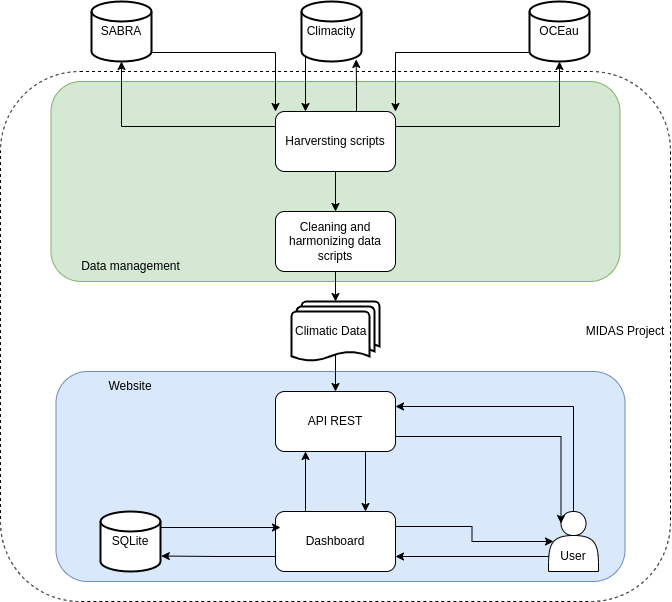

The diagram above was exported from draw.io. Its source (the exported page's mxGraphModel, read from the mxfile embedded in the PNG):
<mxGraphModel dx="1195" dy="1791" grid="1" gridSize="10" guides="1" tooltips="1" connect="1" arrows="1" fold="1" page="1" pageScale="1" pageWidth="827" pageHeight="1169" math="0" shadow="0">
  <root>
    <mxCell id="0" />
    <mxCell id="1" parent="0" />
    <mxCell id="04_BftWhNxawT1OXWySy-44" value="" style="rounded=1;whiteSpace=wrap;html=1;fillColor=none;dashed=1;" vertex="1" parent="1">
      <mxGeometry x="70" y="-90" width="670" height="530" as="geometry" />
    </mxCell>
    <mxCell id="04_BftWhNxawT1OXWySy-45" value="" style="rounded=1;whiteSpace=wrap;html=1;fillColor=#dae8fc;strokeColor=#6c8ebf;" vertex="1" parent="1">
      <mxGeometry x="125.5" y="210" width="569" height="210" as="geometry" />
    </mxCell>
    <mxCell id="04_BftWhNxawT1OXWySy-46" value="" style="rounded=1;whiteSpace=wrap;html=1;fillColor=#d5e8d4;strokeColor=#82b366;" vertex="1" parent="1">
      <mxGeometry x="120.5" y="-80" width="569" height="200" as="geometry" />
    </mxCell>
    <mxCell id="04_BftWhNxawT1OXWySy-16" style="edgeStyle=orthogonalEdgeStyle;rounded=0;orthogonalLoop=1;jettySize=auto;html=1;exitX=0.25;exitY=0;exitDx=0;exitDy=0;entryX=0.25;entryY=1;entryDx=0;entryDy=0;" edge="1" parent="1" source="04_BftWhNxawT1OXWySy-2" target="04_BftWhNxawT1OXWySy-3">
      <mxGeometry relative="1" as="geometry" />
    </mxCell>
    <mxCell id="04_BftWhNxawT1OXWySy-2" value="Dashboard" style="rounded=1;whiteSpace=wrap;html=1;" vertex="1" parent="1">
      <mxGeometry x="345" y="350" width="120" height="60" as="geometry" />
    </mxCell>
    <mxCell id="04_BftWhNxawT1OXWySy-17" style="edgeStyle=orthogonalEdgeStyle;rounded=0;orthogonalLoop=1;jettySize=auto;html=1;exitX=0.75;exitY=1;exitDx=0;exitDy=0;entryX=0.75;entryY=0;entryDx=0;entryDy=0;" edge="1" parent="1" source="04_BftWhNxawT1OXWySy-3" target="04_BftWhNxawT1OXWySy-2">
      <mxGeometry relative="1" as="geometry" />
    </mxCell>
    <mxCell id="04_BftWhNxawT1OXWySy-3" value="API REST" style="rounded=1;whiteSpace=wrap;html=1;" vertex="1" parent="1">
      <mxGeometry x="345" y="230" width="120" height="60" as="geometry" />
    </mxCell>
    <mxCell id="04_BftWhNxawT1OXWySy-28" style="edgeStyle=orthogonalEdgeStyle;rounded=0;orthogonalLoop=1;jettySize=auto;html=1;exitX=0.75;exitY=0;exitDx=0;exitDy=0;" edge="1" parent="1" source="04_BftWhNxawT1OXWySy-4">
      <mxGeometry relative="1" as="geometry">
        <mxPoint x="435.16666666666674" y="-50.33333333333326" as="targetPoint" />
      </mxGeometry>
    </mxCell>
    <mxCell id="04_BftWhNxawT1OXWySy-41" style="edgeStyle=orthogonalEdgeStyle;rounded=0;orthogonalLoop=1;jettySize=auto;html=1;exitX=0.5;exitY=1;exitDx=0;exitDy=0;entryX=0.5;entryY=0;entryDx=0;entryDy=0;" edge="1" parent="1" source="04_BftWhNxawT1OXWySy-4" target="04_BftWhNxawT1OXWySy-33">
      <mxGeometry relative="1" as="geometry" />
    </mxCell>
    <mxCell id="04_BftWhNxawT1OXWySy-4" value="Harversting scripts" style="rounded=1;whiteSpace=wrap;html=1;" vertex="1" parent="1">
      <mxGeometry x="345" y="-50" width="120" height="60" as="geometry" />
    </mxCell>
    <mxCell id="04_BftWhNxawT1OXWySy-5" value="SQLite" style="strokeWidth=2;html=1;shape=mxgraph.flowchart.database;whiteSpace=wrap;" vertex="1" parent="1">
      <mxGeometry x="170" y="350" width="60" height="60" as="geometry" />
    </mxCell>
    <mxCell id="04_BftWhNxawT1OXWySy-43" style="edgeStyle=orthogonalEdgeStyle;rounded=0;orthogonalLoop=1;jettySize=auto;html=1;exitX=0.5;exitY=0.88;exitDx=0;exitDy=0;exitPerimeter=0;entryX=0.5;entryY=0;entryDx=0;entryDy=0;" edge="1" parent="1" source="04_BftWhNxawT1OXWySy-6" target="04_BftWhNxawT1OXWySy-3">
      <mxGeometry relative="1" as="geometry" />
    </mxCell>
    <mxCell id="04_BftWhNxawT1OXWySy-6" value="Climatic Data&lt;span style=&quot;white-space: pre;&quot;&gt;&#09;&lt;/span&gt;" style="strokeWidth=2;html=1;shape=mxgraph.flowchart.multi-document;whiteSpace=wrap;" vertex="1" parent="1">
      <mxGeometry x="361" y="140" width="88" height="60" as="geometry" />
    </mxCell>
    <mxCell id="04_BftWhNxawT1OXWySy-7" style="edgeStyle=orthogonalEdgeStyle;rounded=0;orthogonalLoop=1;jettySize=auto;html=1;exitX=1;exitY=0.15;exitDx=0;exitDy=0;exitPerimeter=0;entryX=0;entryY=0.15;entryDx=0;entryDy=0;entryPerimeter=0;" edge="1" parent="1">
      <mxGeometry relative="1" as="geometry">
        <mxPoint x="230" y="366" as="sourcePoint" />
        <mxPoint x="350" y="366" as="targetPoint" />
      </mxGeometry>
    </mxCell>
    <mxCell id="04_BftWhNxawT1OXWySy-10" style="edgeStyle=orthogonalEdgeStyle;rounded=0;orthogonalLoop=1;jettySize=auto;html=1;exitX=0;exitY=0.75;exitDx=0;exitDy=0;entryX=1.013;entryY=0.742;entryDx=0;entryDy=0;entryPerimeter=0;" edge="1" parent="1" source="04_BftWhNxawT1OXWySy-2" target="04_BftWhNxawT1OXWySy-5">
      <mxGeometry relative="1" as="geometry" />
    </mxCell>
    <mxCell id="04_BftWhNxawT1OXWySy-12" style="edgeStyle=orthogonalEdgeStyle;rounded=0;orthogonalLoop=1;jettySize=auto;html=1;exitX=0;exitY=0.75;exitDx=0;exitDy=0;entryX=1;entryY=0.75;entryDx=0;entryDy=0;" edge="1" parent="1" source="04_BftWhNxawT1OXWySy-11" target="04_BftWhNxawT1OXWySy-2">
      <mxGeometry relative="1" as="geometry" />
    </mxCell>
    <mxCell id="04_BftWhNxawT1OXWySy-14" style="edgeStyle=orthogonalEdgeStyle;rounded=0;orthogonalLoop=1;jettySize=auto;html=1;exitX=0.5;exitY=0;exitDx=0;exitDy=0;entryX=1;entryY=0.25;entryDx=0;entryDy=0;" edge="1" parent="1" source="04_BftWhNxawT1OXWySy-11" target="04_BftWhNxawT1OXWySy-3">
      <mxGeometry relative="1" as="geometry" />
    </mxCell>
    <mxCell id="04_BftWhNxawT1OXWySy-11" value="&lt;div&gt;&lt;br&gt;&lt;/div&gt;&lt;div&gt;&lt;br&gt;&lt;/div&gt;User" style="shape=actor;whiteSpace=wrap;html=1;" vertex="1" parent="1">
      <mxGeometry x="618" y="350" width="50" height="60" as="geometry" />
    </mxCell>
    <mxCell id="04_BftWhNxawT1OXWySy-13" style="edgeStyle=orthogonalEdgeStyle;rounded=0;orthogonalLoop=1;jettySize=auto;html=1;exitX=1;exitY=0.25;exitDx=0;exitDy=0;entryX=0.1;entryY=0.5;entryDx=0;entryDy=0;entryPerimeter=0;" edge="1" parent="1" source="04_BftWhNxawT1OXWySy-2" target="04_BftWhNxawT1OXWySy-11">
      <mxGeometry relative="1" as="geometry" />
    </mxCell>
    <mxCell id="04_BftWhNxawT1OXWySy-15" style="edgeStyle=orthogonalEdgeStyle;rounded=0;orthogonalLoop=1;jettySize=auto;html=1;exitX=1;exitY=0.75;exitDx=0;exitDy=0;entryX=0.25;entryY=0.2;entryDx=0;entryDy=0;entryPerimeter=0;" edge="1" parent="1" source="04_BftWhNxawT1OXWySy-3" target="04_BftWhNxawT1OXWySy-11">
      <mxGeometry relative="1" as="geometry" />
    </mxCell>
    <mxCell id="04_BftWhNxawT1OXWySy-26" style="edgeStyle=orthogonalEdgeStyle;rounded=0;orthogonalLoop=1;jettySize=auto;html=1;exitX=1;exitY=0.85;exitDx=0;exitDy=0;exitPerimeter=0;entryX=0;entryY=0;entryDx=0;entryDy=0;" edge="1" parent="1" source="04_BftWhNxawT1OXWySy-20" target="04_BftWhNxawT1OXWySy-4">
      <mxGeometry relative="1" as="geometry" />
    </mxCell>
    <mxCell id="04_BftWhNxawT1OXWySy-20" value="SABRA" style="strokeWidth=2;html=1;shape=mxgraph.flowchart.database;whiteSpace=wrap;" vertex="1" parent="1">
      <mxGeometry x="161" y="-160" width="60" height="60" as="geometry" />
    </mxCell>
    <mxCell id="04_BftWhNxawT1OXWySy-27" style="edgeStyle=orthogonalEdgeStyle;rounded=0;orthogonalLoop=1;jettySize=auto;html=1;exitX=0;exitY=0.85;exitDx=0;exitDy=0;exitPerimeter=0;entryX=0.25;entryY=0;entryDx=0;entryDy=0;" edge="1" parent="1" source="04_BftWhNxawT1OXWySy-21" target="04_BftWhNxawT1OXWySy-4">
      <mxGeometry relative="1" as="geometry">
        <Array as="points">
          <mxPoint x="375" y="-109" />
        </Array>
      </mxGeometry>
    </mxCell>
    <mxCell id="04_BftWhNxawT1OXWySy-21" value="Climacity" style="strokeWidth=2;html=1;shape=mxgraph.flowchart.database;whiteSpace=wrap;" vertex="1" parent="1">
      <mxGeometry x="371" y="-160" width="60" height="60" as="geometry" />
    </mxCell>
    <mxCell id="04_BftWhNxawT1OXWySy-32" style="edgeStyle=orthogonalEdgeStyle;rounded=0;orthogonalLoop=1;jettySize=auto;html=1;exitX=0;exitY=0.85;exitDx=0;exitDy=0;exitPerimeter=0;entryX=1;entryY=0;entryDx=0;entryDy=0;" edge="1" parent="1" source="04_BftWhNxawT1OXWySy-22" target="04_BftWhNxawT1OXWySy-4">
      <mxGeometry relative="1" as="geometry" />
    </mxCell>
    <mxCell id="04_BftWhNxawT1OXWySy-22" value="OCEau" style="strokeWidth=2;html=1;shape=mxgraph.flowchart.database;whiteSpace=wrap;" vertex="1" parent="1">
      <mxGeometry x="599" y="-160" width="60" height="60" as="geometry" />
    </mxCell>
    <mxCell id="04_BftWhNxawT1OXWySy-25" style="edgeStyle=orthogonalEdgeStyle;rounded=0;orthogonalLoop=1;jettySize=auto;html=1;exitX=0;exitY=0.25;exitDx=0;exitDy=0;entryX=0.5;entryY=1;entryDx=0;entryDy=0;entryPerimeter=0;" edge="1" parent="1" source="04_BftWhNxawT1OXWySy-4" target="04_BftWhNxawT1OXWySy-20">
      <mxGeometry relative="1" as="geometry">
        <Array as="points">
          <mxPoint x="191" y="-35" />
        </Array>
      </mxGeometry>
    </mxCell>
    <mxCell id="04_BftWhNxawT1OXWySy-30" style="edgeStyle=orthogonalEdgeStyle;rounded=0;orthogonalLoop=1;jettySize=auto;html=1;exitX=0.684;exitY=0;exitDx=0;exitDy=0;entryX=0.911;entryY=0.965;entryDx=0;entryDy=0;entryPerimeter=0;exitPerimeter=0;" edge="1" parent="1">
      <mxGeometry relative="1" as="geometry">
        <mxPoint x="427.0799999999999" y="-50" as="sourcePoint" />
        <mxPoint x="425.6600000000001" y="-102.1" as="targetPoint" />
        <Array as="points">
          <mxPoint x="426" y="-50" />
          <mxPoint x="426" y="-75" />
          <mxPoint x="426" y="-75" />
        </Array>
      </mxGeometry>
    </mxCell>
    <mxCell id="04_BftWhNxawT1OXWySy-31" style="edgeStyle=orthogonalEdgeStyle;rounded=0;orthogonalLoop=1;jettySize=auto;html=1;exitX=1;exitY=0.25;exitDx=0;exitDy=0;entryX=0.5;entryY=1;entryDx=0;entryDy=0;entryPerimeter=0;" edge="1" parent="1" source="04_BftWhNxawT1OXWySy-4" target="04_BftWhNxawT1OXWySy-22">
      <mxGeometry relative="1" as="geometry" />
    </mxCell>
    <mxCell id="04_BftWhNxawT1OXWySy-33" value="Cleaning and harmonizing data scripts" style="rounded=1;whiteSpace=wrap;html=1;" vertex="1" parent="1">
      <mxGeometry x="345" y="50" width="120" height="60" as="geometry" />
    </mxCell>
    <mxCell id="04_BftWhNxawT1OXWySy-42" style="edgeStyle=orthogonalEdgeStyle;rounded=0;orthogonalLoop=1;jettySize=auto;html=1;exitX=0.5;exitY=1;exitDx=0;exitDy=0;entryX=0.5;entryY=0;entryDx=0;entryDy=0;entryPerimeter=0;" edge="1" parent="1" source="04_BftWhNxawT1OXWySy-33" target="04_BftWhNxawT1OXWySy-6">
      <mxGeometry relative="1" as="geometry" />
    </mxCell>
    <mxCell id="04_BftWhNxawT1OXWySy-47" value="MIDAS Project" style="text;html=1;align=center;verticalAlign=middle;whiteSpace=wrap;rounded=0;" vertex="1" parent="1">
      <mxGeometry x="650" y="155" width="90" height="30" as="geometry" />
    </mxCell>
    <mxCell id="04_BftWhNxawT1OXWySy-48" value="Website" style="text;html=1;align=center;verticalAlign=middle;whiteSpace=wrap;rounded=0;" vertex="1" parent="1">
      <mxGeometry x="170" y="210" width="60" height="30" as="geometry" />
    </mxCell>
    <mxCell id="04_BftWhNxawT1OXWySy-49" value="Data management" style="text;html=1;align=center;verticalAlign=middle;whiteSpace=wrap;rounded=0;" vertex="1" parent="1">
      <mxGeometry x="145.5" y="90" width="109" height="30" as="geometry" />
    </mxCell>
  </root>
</mxGraphModel>